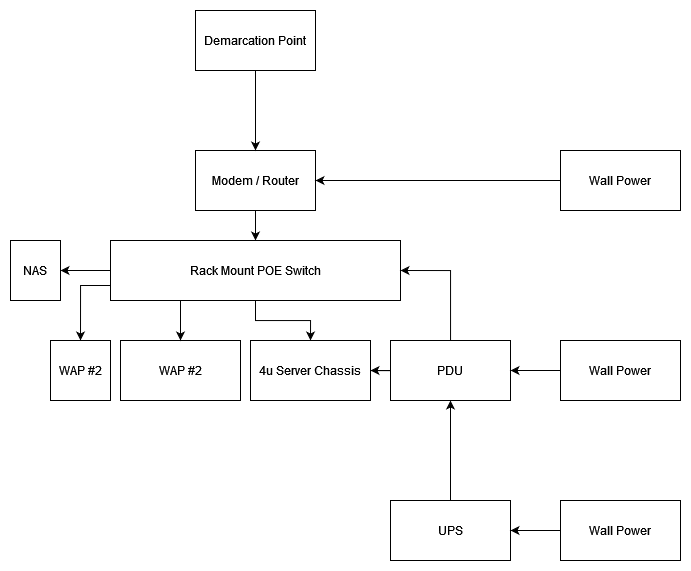

The diagram above was exported from draw.io. Its source (the exported page's mxGraphModel, read from the mxfile embedded in the PNG):
<mxGraphModel dx="743" dy="1085" grid="1" gridSize="10" guides="1" tooltips="1" connect="1" arrows="1" fold="1" page="1" pageScale="1" pageWidth="850" pageHeight="1100" math="0" shadow="0">
  <root>
    <mxCell id="0" />
    <mxCell id="1" parent="0" />
    <mxCell id="N4XjCJSC4XH3Mwyu2-OB-3" value="" style="edgeStyle=orthogonalEdgeStyle;rounded=0;orthogonalLoop=1;jettySize=auto;html=1;" parent="1" source="N4XjCJSC4XH3Mwyu2-OB-1" target="N4XjCJSC4XH3Mwyu2-OB-2" edge="1">
      <mxGeometry relative="1" as="geometry" />
    </mxCell>
    <mxCell id="N4XjCJSC4XH3Mwyu2-OB-1" value="Modem / Router" style="rounded=0;whiteSpace=wrap;html=1;" parent="1" vertex="1">
      <mxGeometry x="305" y="310" width="120" height="60" as="geometry" />
    </mxCell>
    <mxCell id="N4XjCJSC4XH3Mwyu2-OB-15" style="edgeStyle=orthogonalEdgeStyle;rounded=0;orthogonalLoop=1;jettySize=auto;html=1;entryX=0.5;entryY=0;entryDx=0;entryDy=0;" parent="1" source="N4XjCJSC4XH3Mwyu2-OB-2" target="N4XjCJSC4XH3Mwyu2-OB-13" edge="1">
      <mxGeometry relative="1" as="geometry" />
    </mxCell>
    <mxCell id="fnLszjN6ROqHRhN_-Z_4-8" style="edgeStyle=orthogonalEdgeStyle;rounded=0;orthogonalLoop=1;jettySize=auto;html=1;exitX=0;exitY=0.75;exitDx=0;exitDy=0;entryX=0.5;entryY=0;entryDx=0;entryDy=0;" edge="1" parent="1" source="N4XjCJSC4XH3Mwyu2-OB-2" target="fnLszjN6ROqHRhN_-Z_4-7">
      <mxGeometry relative="1" as="geometry" />
    </mxCell>
    <mxCell id="fnLszjN6ROqHRhN_-Z_4-10" style="edgeStyle=orthogonalEdgeStyle;rounded=0;orthogonalLoop=1;jettySize=auto;html=1;entryX=1;entryY=0.5;entryDx=0;entryDy=0;" edge="1" parent="1" source="N4XjCJSC4XH3Mwyu2-OB-2" target="N4XjCJSC4XH3Mwyu2-OB-23">
      <mxGeometry relative="1" as="geometry" />
    </mxCell>
    <mxCell id="N4XjCJSC4XH3Mwyu2-OB-2" value="Rack Mount POE Switch" style="rounded=0;whiteSpace=wrap;html=1;" parent="1" vertex="1">
      <mxGeometry x="220" y="400" width="290" height="60" as="geometry" />
    </mxCell>
    <mxCell id="N4XjCJSC4XH3Mwyu2-OB-6" style="edgeStyle=orthogonalEdgeStyle;rounded=0;orthogonalLoop=1;jettySize=auto;html=1;entryX=0.5;entryY=1;entryDx=0;entryDy=0;" parent="1" source="N4XjCJSC4XH3Mwyu2-OB-4" target="N4XjCJSC4XH3Mwyu2-OB-5" edge="1">
      <mxGeometry relative="1" as="geometry" />
    </mxCell>
    <mxCell id="N4XjCJSC4XH3Mwyu2-OB-4" value="UPS" style="rounded=0;whiteSpace=wrap;html=1;" parent="1" vertex="1">
      <mxGeometry x="500" y="660" width="120" height="60" as="geometry" />
    </mxCell>
    <mxCell id="N4XjCJSC4XH3Mwyu2-OB-14" style="edgeStyle=orthogonalEdgeStyle;rounded=0;orthogonalLoop=1;jettySize=auto;html=1;entryX=1;entryY=0.5;entryDx=0;entryDy=0;" parent="1" source="N4XjCJSC4XH3Mwyu2-OB-5" target="N4XjCJSC4XH3Mwyu2-OB-13" edge="1">
      <mxGeometry relative="1" as="geometry" />
    </mxCell>
    <mxCell id="N4XjCJSC4XH3Mwyu2-OB-22" style="edgeStyle=orthogonalEdgeStyle;rounded=0;orthogonalLoop=1;jettySize=auto;html=1;entryX=1;entryY=0.5;entryDx=0;entryDy=0;" parent="1" source="N4XjCJSC4XH3Mwyu2-OB-5" target="N4XjCJSC4XH3Mwyu2-OB-2" edge="1">
      <mxGeometry relative="1" as="geometry">
        <Array as="points">
          <mxPoint x="560" y="430" />
        </Array>
      </mxGeometry>
    </mxCell>
    <mxCell id="N4XjCJSC4XH3Mwyu2-OB-5" value="PDU" style="rounded=0;whiteSpace=wrap;html=1;" parent="1" vertex="1">
      <mxGeometry x="500" y="500" width="120" height="60" as="geometry" />
    </mxCell>
    <mxCell id="N4XjCJSC4XH3Mwyu2-OB-12" style="edgeStyle=orthogonalEdgeStyle;rounded=0;orthogonalLoop=1;jettySize=auto;html=1;" parent="1" source="N4XjCJSC4XH3Mwyu2-OB-7" target="N4XjCJSC4XH3Mwyu2-OB-4" edge="1">
      <mxGeometry relative="1" as="geometry" />
    </mxCell>
    <mxCell id="N4XjCJSC4XH3Mwyu2-OB-7" value="Wall Power" style="rounded=0;whiteSpace=wrap;html=1;" parent="1" vertex="1">
      <mxGeometry x="670" y="660" width="120" height="60" as="geometry" />
    </mxCell>
    <mxCell id="N4XjCJSC4XH3Mwyu2-OB-10" style="edgeStyle=orthogonalEdgeStyle;rounded=0;orthogonalLoop=1;jettySize=auto;html=1;entryX=1;entryY=0.5;entryDx=0;entryDy=0;" parent="1" source="N4XjCJSC4XH3Mwyu2-OB-9" target="N4XjCJSC4XH3Mwyu2-OB-5" edge="1">
      <mxGeometry relative="1" as="geometry" />
    </mxCell>
    <mxCell id="N4XjCJSC4XH3Mwyu2-OB-9" value="Wall Power" style="rounded=0;whiteSpace=wrap;html=1;" parent="1" vertex="1">
      <mxGeometry x="670" y="500" width="120" height="60" as="geometry" />
    </mxCell>
    <mxCell id="N4XjCJSC4XH3Mwyu2-OB-13" value="4u Server Chassis" style="rounded=0;whiteSpace=wrap;html=1;" parent="1" vertex="1">
      <mxGeometry x="360" y="500" width="120" height="60" as="geometry" />
    </mxCell>
    <mxCell id="N4XjCJSC4XH3Mwyu2-OB-30" style="edgeStyle=orthogonalEdgeStyle;rounded=0;orthogonalLoop=1;jettySize=auto;html=1;entryX=0.5;entryY=0;entryDx=0;entryDy=0;" parent="1" source="N4XjCJSC4XH3Mwyu2-OB-20" target="N4XjCJSC4XH3Mwyu2-OB-1" edge="1">
      <mxGeometry relative="1" as="geometry" />
    </mxCell>
    <mxCell id="N4XjCJSC4XH3Mwyu2-OB-20" value="Demarcation Point" style="rounded=0;whiteSpace=wrap;html=1;" parent="1" vertex="1">
      <mxGeometry x="305" y="170" width="120" height="60" as="geometry" />
    </mxCell>
    <mxCell id="N4XjCJSC4XH3Mwyu2-OB-23" value="NAS" style="rounded=0;whiteSpace=wrap;html=1;" parent="1" vertex="1">
      <mxGeometry x="120" y="400" width="50" height="60" as="geometry" />
    </mxCell>
    <mxCell id="N4XjCJSC4XH3Mwyu2-OB-32" style="edgeStyle=orthogonalEdgeStyle;rounded=0;orthogonalLoop=1;jettySize=auto;html=1;entryX=1;entryY=0.5;entryDx=0;entryDy=0;" parent="1" source="N4XjCJSC4XH3Mwyu2-OB-31" target="N4XjCJSC4XH3Mwyu2-OB-1" edge="1">
      <mxGeometry relative="1" as="geometry" />
    </mxCell>
    <mxCell id="N4XjCJSC4XH3Mwyu2-OB-31" value="Wall Power" style="rounded=0;whiteSpace=wrap;html=1;" parent="1" vertex="1">
      <mxGeometry x="670" y="310" width="120" height="60" as="geometry" />
    </mxCell>
    <mxCell id="fnLszjN6ROqHRhN_-Z_4-5" value="WAP #2" style="rounded=0;whiteSpace=wrap;html=1;" vertex="1" parent="1">
      <mxGeometry x="230" y="500" width="120" height="60" as="geometry" />
    </mxCell>
    <mxCell id="fnLszjN6ROqHRhN_-Z_4-6" value="" style="endArrow=classic;html=1;rounded=0;entryX=0.5;entryY=0;entryDx=0;entryDy=0;" edge="1" parent="1" target="fnLszjN6ROqHRhN_-Z_4-5">
      <mxGeometry width="50" height="50" relative="1" as="geometry">
        <mxPoint x="290" y="460" as="sourcePoint" />
        <mxPoint x="460" y="600" as="targetPoint" />
      </mxGeometry>
    </mxCell>
    <mxCell id="fnLszjN6ROqHRhN_-Z_4-7" value="WAP #2" style="rounded=0;whiteSpace=wrap;html=1;" vertex="1" parent="1">
      <mxGeometry x="160" y="500" width="60" height="60" as="geometry" />
    </mxCell>
  </root>
</mxGraphModel>